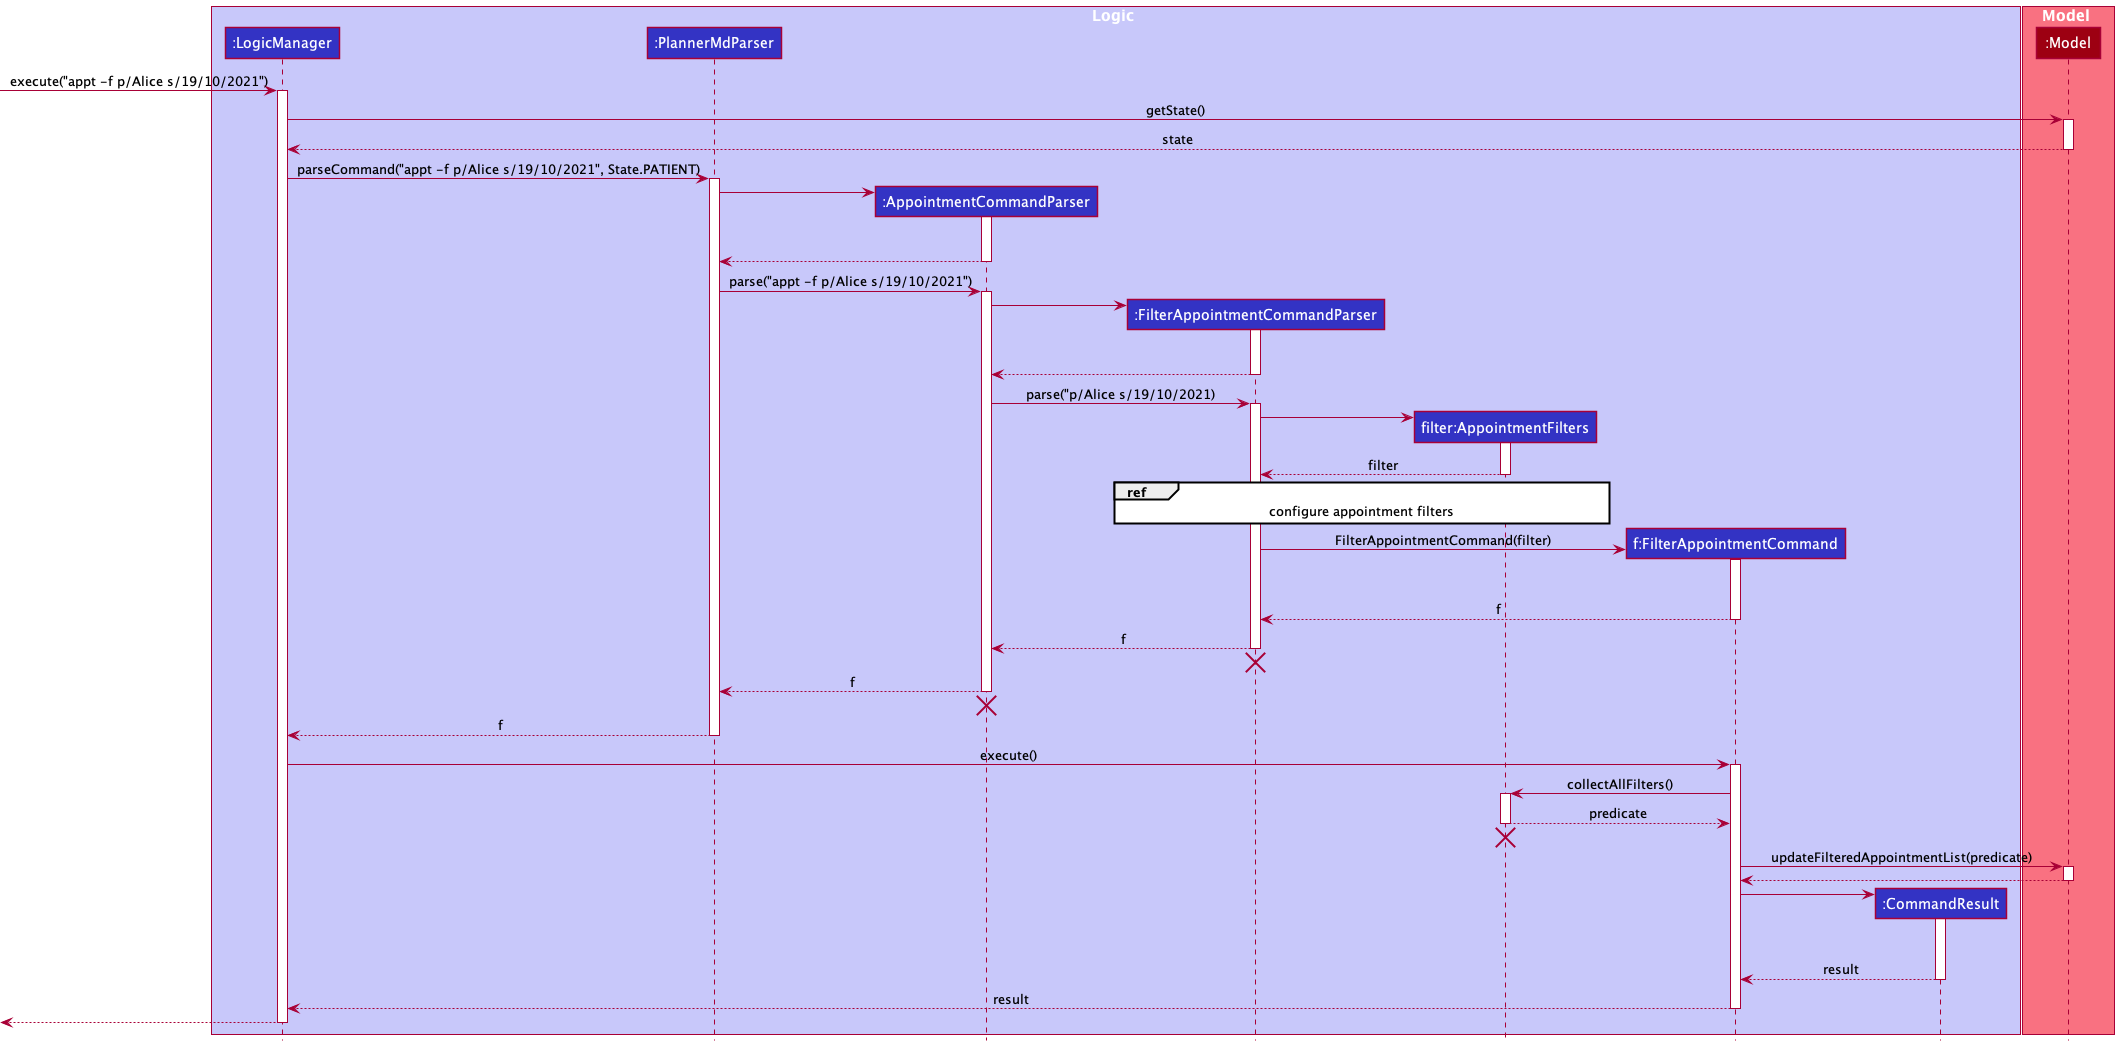

The diagram above was rendered by PlantUML. Its source (embedded in the PNG):
@startuml
!include style.puml

box Logic LOGIC_COLOR_T1
participant ":LogicManager" as LogicManager LOGIC_COLOR
participant ":PlannerMdParser" as PlannerMdParser LOGIC_COLOR
participant ":AppointmentCommandParser" as AppointmentCommandParser LOGIC_COLOR
participant ":FilterAppointmentCommandParser" as FilterAppointmentCommandParser LOGIC_COLOR
participant "filter:AppointmentFilters" as AppointmentFilters LOGIC_COLOR
participant "f:FilterAppointmentCommand" as FilterAppointmentCommand LOGIC_COLOR
participant ":CommandResult" as CommandResult LOGIC_COLOR
end box

box Model MODEL_COLOR_T1
participant ":Model" as Model MODEL_COLOR
end box

[-> LogicManager : execute("appt -f p/Alice s/19/10/2021")
activate LogicManager

LogicManager -> Model : getState()
activate Model

Model --> LogicManager : state
deactivate Model

LogicManager -> PlannerMdParser : parseCommand("appt -f p/Alice s/19/10/2021", State.PATIENT)
activate PlannerMdParser

create AppointmentCommandParser
PlannerMdParser -> AppointmentCommandParser
activate AppointmentCommandParser

'Hidden arrow to increase the length of the activation bar so that the diagram is taller and easier to see
AppointmentCommandParser -[hidden]-> PlannerMdParser
AppointmentCommandParser -[hidden]-> PlannerMdParser
AppointmentCommandParser --> PlannerMdParser
deactivate AppointmentCommandParser

PlannerMdParser -> AppointmentCommandParser : parse("appt -f p/Alice s/19/10/2021")
activate AppointmentCommandParser

create FilterAppointmentCommandParser
AppointmentCommandParser -> FilterAppointmentCommandParser
activate FilterAppointmentCommandParser

'Hidden arrow to increase the length of the activation bar so that the diagram is taller and easier to see
FilterAppointmentCommandParser -[hidden]-> PlannerMdParser
FilterAppointmentCommand -[hidden]-> PlannerMdParser
FilterAppointmentCommandParser --> AppointmentCommandParser
deactivate FilterAppointmentCommandParser

AppointmentCommandParser -> FilterAppointmentCommandParser : parse("p/Alice s/19/10/2021)
activate FilterAppointmentCommandParser

create AppointmentFilters
FilterAppointmentCommandParser -> AppointmentFilters
activate AppointmentFilters

AppointmentFilters --> FilterAppointmentCommandParser : filter
deactivate AppointmentFilters

ref over FilterAppointmentCommandParser, AppointmentFilters
configure appointment filters
end ref

create FilterAppointmentCommand
FilterAppointmentCommandParser -> FilterAppointmentCommand : FilterAppointmentCommand(filter)
activate FilterAppointmentCommand

'Hidden arrow to increase the length of the activation bar so that the diagram is taller and easier to see
FilterAppointmentCommand -[hidden]-> PlannerMdParser
FilterAppointmentCommand -[hidden]-> PlannerMdParser
FilterAppointmentCommand --> FilterAppointmentCommandParser : f
deactivate FilterAppointmentCommand

FilterAppointmentCommandParser --> AppointmentCommandParser : f
deactivate FilterAppointmentCommandParser

'Hidden arrow to position the destroy marker below the end of the activation bar.
FilterAppointmentCommandParser -[hidden]-> PlannerMdParser
destroy FilterAppointmentCommandParser

AppointmentCommandParser --> PlannerMdParser : f
deactivate AppointmentCommandParser

'Hidden arrow to position the destroy marker below the end of the activation bar.
AppointmentCommandParser -[hidden]-> PlannerMdParser
destroy AppointmentCommandParser

PlannerMdParser --> LogicManager : f
deactivate PlannerMdParser

LogicManager -> FilterAppointmentCommand : execute()
activate FilterAppointmentCommand

FilterAppointmentCommand -> AppointmentFilters : collectAllFilters()
activate AppointmentFilters

AppointmentFilters --> FilterAppointmentCommand : predicate
deactivate AppointmentFilters

'Hidden arrow to position the destroy marker below the end of the activation bar.
AppointmentFilters -[hidden]-> PlannerMdParser
destroy AppointmentFilters

FilterAppointmentCommand -> Model : updateFilteredAppointmentList(predicate)
activate Model

Model --> FilterAppointmentCommand
deactivate Model

create CommandResult
FilterAppointmentCommand -> CommandResult
activate CommandResult

'Hidden arrow to increase the length of the activation bar so that the diagram is taller and easier to see
CommandResult -[hidden]-> PlannerMdParser
CommandResult -[hidden]-> PlannerMdParser
CommandResult --> FilterAppointmentCommand : result
deactivate CommandResult

FilterAppointmentCommand --> LogicManager : result
deactivate FilterAppointmentCommand

[<--LogicManager
deactivate LogicManager
@enduml